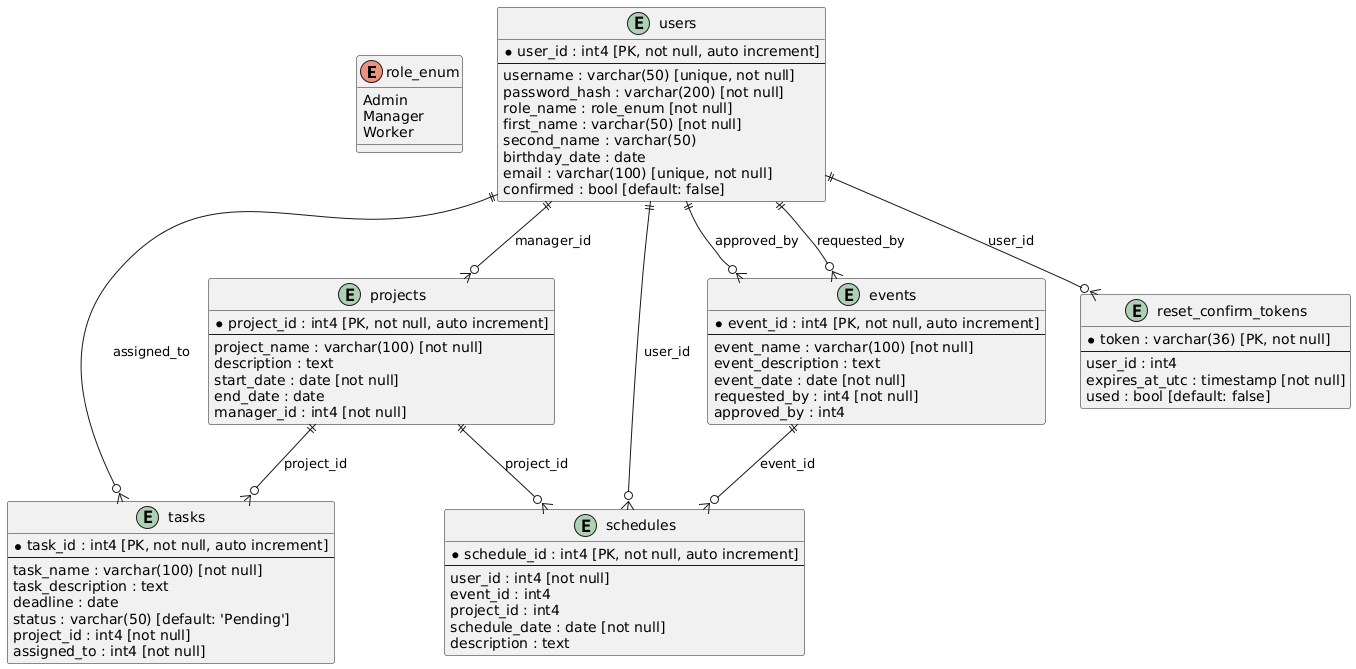

The diagram above was rendered by PlantUML. Its source (embedded in the PNG):
@startuml
' Define an enum for the user roles
enum role_enum {
  Admin
  Manager
  Worker
}

' Define the "users" table
entity "users" as users {
  * user_id : int4 [PK, not null, auto increment]
  --
  username : varchar(50) [unique, not null]
  password_hash : varchar(200) [not null]
  role_name : role_enum [not null]
  first_name : varchar(50) [not null]
  second_name : varchar(50)
  birthday_date : date
  email : varchar(100) [unique, not null]
  confirmed : bool [default: false]
}

' Define the "projects" table
entity "projects" as projects {
  * project_id : int4 [PK, not null, auto increment]
  --
  project_name : varchar(100) [not null]
  description : text
  start_date : date [not null]
  end_date : date
  manager_id : int4 [not null]
}

' Define the "tasks" table
entity "tasks" as tasks {
  * task_id : int4 [PK, not null, auto increment]
  --
  task_name : varchar(100) [not null]
  task_description : text
  deadline : date
  status : varchar(50) [default: 'Pending']
  project_id : int4 [not null]
  assigned_to : int4 [not null]
}

' Define the "events" table
entity "events" as events {
  * event_id : int4 [PK, not null, auto increment]
  --
  event_name : varchar(100) [not null]
  event_description : text
  event_date : date [not null]
  requested_by : int4 [not null]
  approved_by : int4
}

' Define the "schedules" table
entity "schedules" as schedules {
  * schedule_id : int4 [PK, not null, auto increment]
  --
  user_id : int4 [not null]
  event_id : int4
  project_id : int4
  schedule_date : date [not null]
  description : text
}

' Define the "reset_confirm_tokens" table
entity "reset_confirm_tokens" as reset_tokens {
  * token : varchar(36) [PK, not null]
  --
  user_id : int4
  expires_at_utc : timestamp [not null]
  used : bool [default: false]
}

' Foreign key relationships
users ||--o{ events : "approved_by"
users ||--o{ events : "requested_by"
users ||--o{ projects : "manager_id"
users ||--o{ reset_tokens : "user_id"
users ||--o{ schedules : "user_id"
users ||--o{ tasks : "assigned_to"

projects ||--o{ tasks : "project_id"
projects ||--o{ schedules : "project_id"

events ||--o{ schedules : "event_id"
@enduml